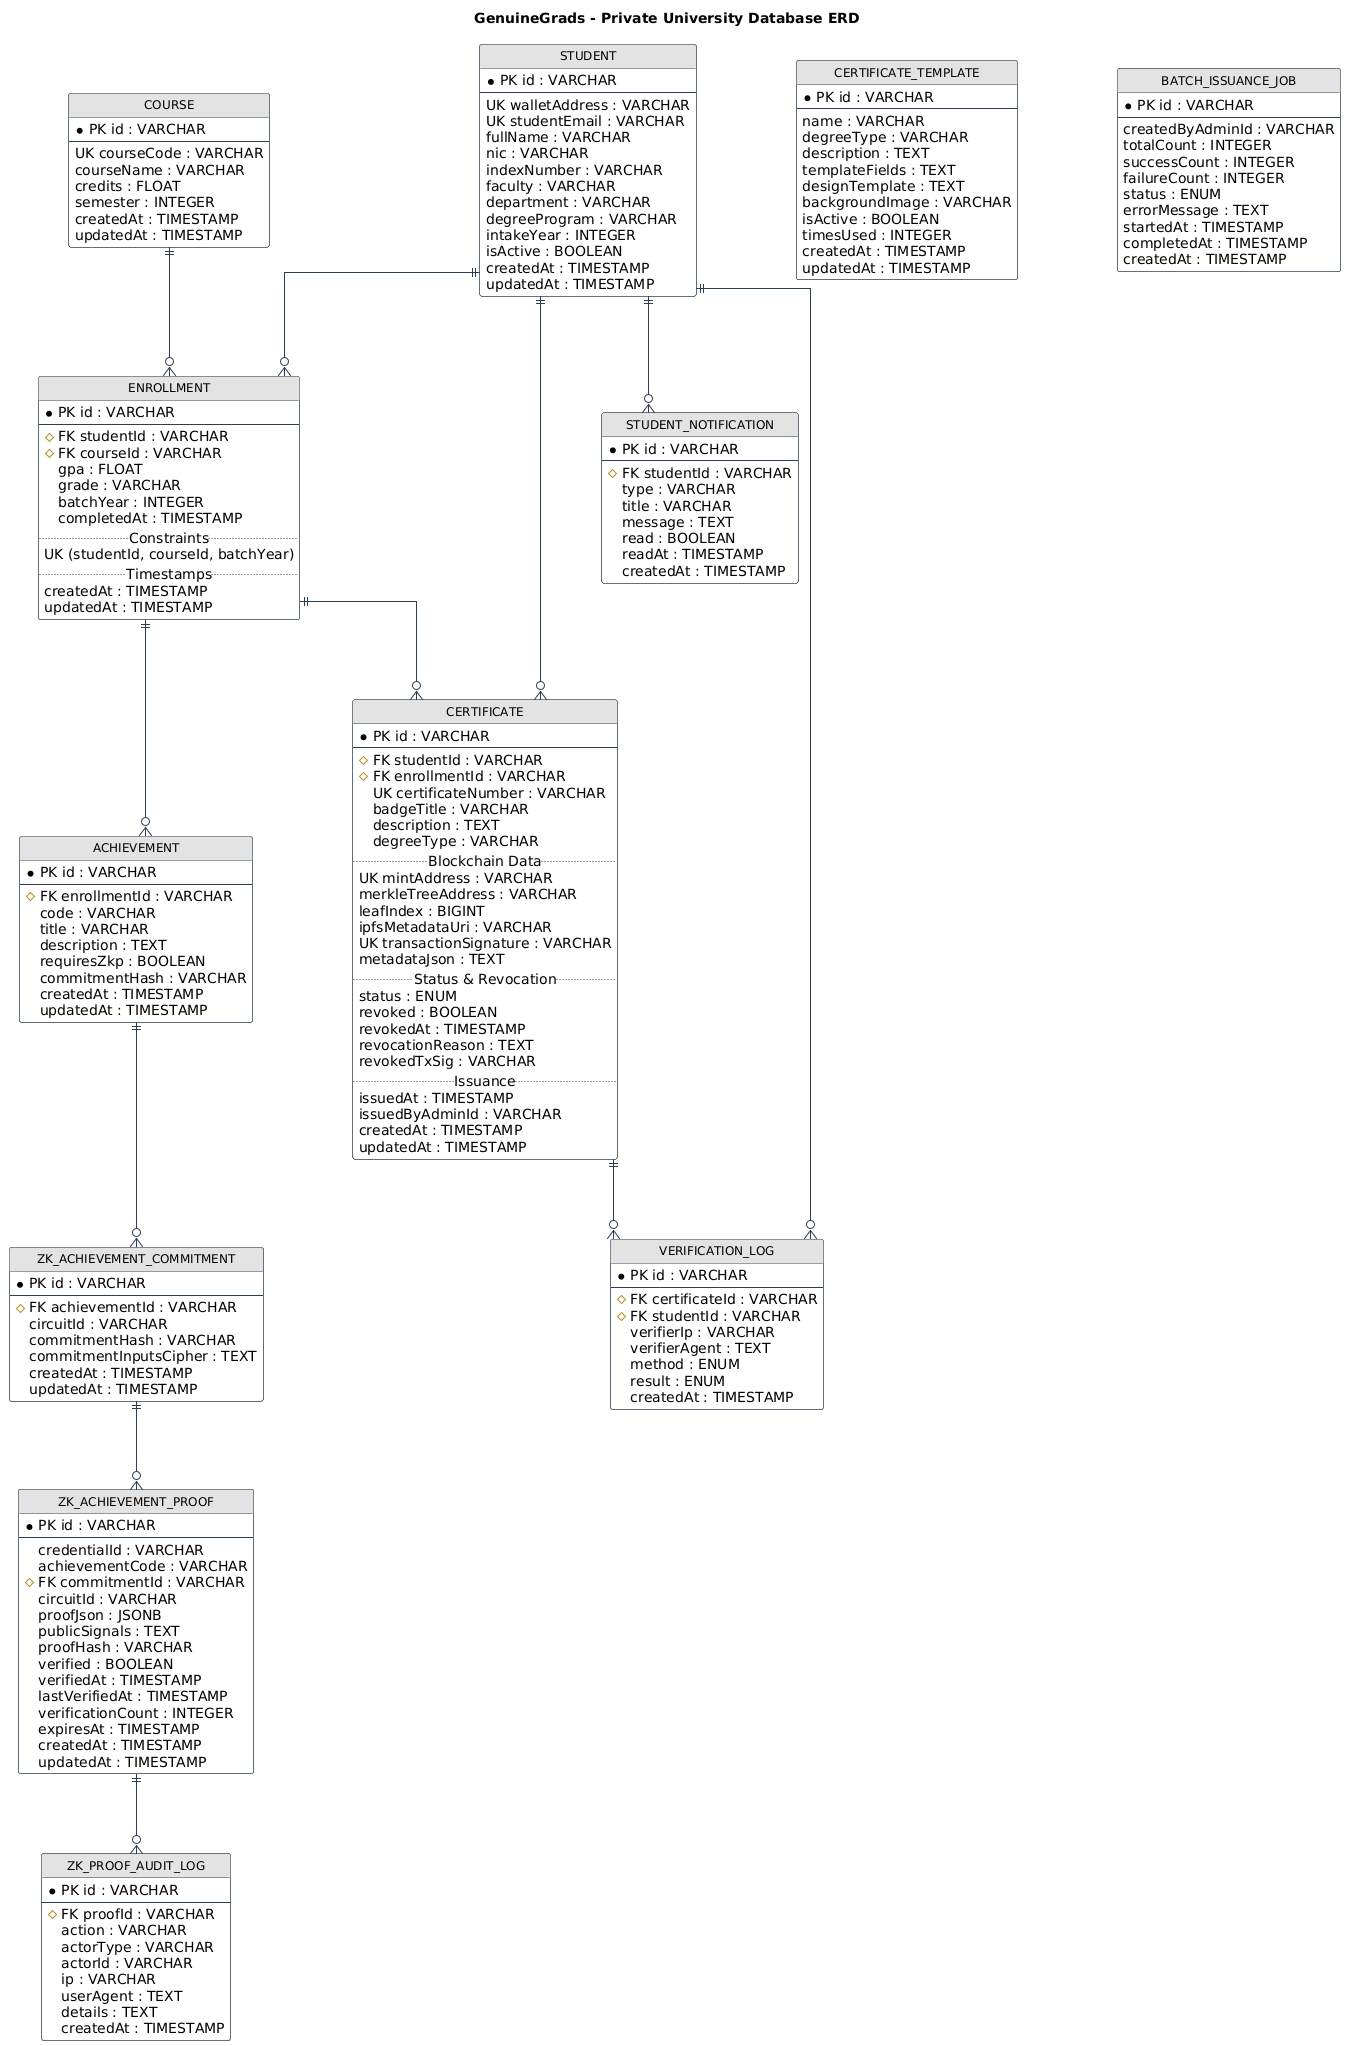

The diagram above was rendered by PlantUML. Its source (embedded in the PNG):
@startuml
title GenuineGrads - Private University Database ERD

' ==========================================
' Styling & Skinparam
' ==========================================
skinparam linetype ortho
skinparam shadowing false
skinparam roundcorner 5
skinparam nodesep 100
skinparam ranksep 80

skinparam class {
    BackgroundColor White
    ArrowColor #2C3E50
    BorderColor #2C3E50
    HeaderBackgroundColor #e3e3e3
    HeaderFontColor #111111
    FontSize 12
}



hide circle

' ==========================================
' Academic Entities
' ==========================================

entity "STUDENT" as STUDENT {
  * PK id : VARCHAR
  --
  UK walletAddress : VARCHAR
  UK studentEmail : VARCHAR
  fullName : VARCHAR
  nic : VARCHAR
  indexNumber : VARCHAR
  faculty : VARCHAR
  department : VARCHAR
  degreeProgram : VARCHAR
  intakeYear : INTEGER
  isActive : BOOLEAN
  createdAt : TIMESTAMP
  updatedAt : TIMESTAMP
}

entity "COURSE" as COURSE {
  * PK id : VARCHAR
  --
  UK courseCode : VARCHAR
  courseName : VARCHAR
  credits : FLOAT
  semester : INTEGER
  createdAt : TIMESTAMP
  updatedAt : TIMESTAMP
}

entity "ENROLLMENT" as ENROLLMENT {
  * PK id : VARCHAR
  --
  # FK studentId : VARCHAR
  # FK courseId : VARCHAR
  gpa : FLOAT
  grade : VARCHAR
  batchYear : INTEGER
  completedAt : TIMESTAMP
  .. Constraints ..
  UK (studentId, courseId, batchYear)
  .. Timestamps ..
  createdAt : TIMESTAMP
  updatedAt : TIMESTAMP
}



' ==========================================
' Certification Entities
' ==========================================

entity "CERTIFICATE" as CERTIFICATE {
  * PK id : VARCHAR
  --
  # FK studentId : VARCHAR
  # FK enrollmentId : VARCHAR
  UK certificateNumber : VARCHAR
  badgeTitle : VARCHAR
  description : TEXT
  degreeType : VARCHAR
  .. Blockchain Data ..
  UK mintAddress : VARCHAR
  merkleTreeAddress : VARCHAR
  leafIndex : BIGINT
  ipfsMetadataUri : VARCHAR
  UK transactionSignature : VARCHAR
  metadataJson : TEXT
  .. Status & Revocation ..
  status : ENUM
  revoked : BOOLEAN
  revokedAt : TIMESTAMP
  revocationReason : TEXT
  revokedTxSig : VARCHAR
  .. Issuance ..
  issuedAt : TIMESTAMP
  issuedByAdminId : VARCHAR
  createdAt : TIMESTAMP
  updatedAt : TIMESTAMP
}

entity "CERTIFICATE_TEMPLATE" as CERTIFICATE_TEMPLATE {
  * PK id : VARCHAR
  --
  name : VARCHAR
  degreeType : VARCHAR
  description : TEXT
  templateFields : TEXT
  designTemplate : TEXT
  backgroundImage : VARCHAR
  isActive : BOOLEAN
  timesUsed : INTEGER
  createdAt : TIMESTAMP
  updatedAt : TIMESTAMP
}

entity "BATCH_ISSUANCE_JOB" as BATCH_ISSUANCE_JOB {
  * PK id : VARCHAR
  --
  createdByAdminId : VARCHAR
  totalCount : INTEGER
  successCount : INTEGER
  failureCount : INTEGER
  status : ENUM
  errorMessage : TEXT
  startedAt : TIMESTAMP
  completedAt : TIMESTAMP
  createdAt : TIMESTAMP
}

' ==========================================
' ZK & Privacy Entities
' ==========================================

entity "ACHIEVEMENT" as ACHIEVEMENT {
  * PK id : VARCHAR
  --
  # FK enrollmentId : VARCHAR
  code : VARCHAR
  title : VARCHAR
  description : TEXT
  requiresZkp : BOOLEAN
  commitmentHash : VARCHAR
  createdAt : TIMESTAMP
  updatedAt : TIMESTAMP
}

entity "ZK_ACHIEVEMENT_COMMITMENT" as ZK_ACHIEVEMENT_COMMITMENT {
  * PK id : VARCHAR
  --
  # FK achievementId : VARCHAR
  circuitId : VARCHAR
  commitmentHash : VARCHAR
  commitmentInputsCipher : TEXT
  createdAt : TIMESTAMP
  updatedAt : TIMESTAMP
}

entity "ZK_ACHIEVEMENT_PROOF" as ZK_ACHIEVEMENT_PROOF {
  * PK id : VARCHAR
  --
  credentialId : VARCHAR
  achievementCode : VARCHAR
  # FK commitmentId : VARCHAR
  circuitId : VARCHAR
  proofJson : JSONB
  publicSignals : TEXT
  proofHash : VARCHAR
  verified : BOOLEAN
  verifiedAt : TIMESTAMP
  lastVerifiedAt : TIMESTAMP
  verificationCount : INTEGER
  expiresAt : TIMESTAMP
  createdAt : TIMESTAMP
  updatedAt : TIMESTAMP
}

' ==========================================
' Logging & Audit Entities
' ==========================================

entity "ZK_PROOF_AUDIT_LOG" as ZK_PROOF_AUDIT_LOG {
  * PK id : VARCHAR
  --
  # FK proofId : VARCHAR
  action : VARCHAR
  actorType : VARCHAR
  actorId : VARCHAR
  ip : VARCHAR
  userAgent : TEXT
  details : TEXT
  createdAt : TIMESTAMP
}

entity "VERIFICATION_LOG" as VERIFICATION_LOG {
  * PK id : VARCHAR
  --
  # FK certificateId : VARCHAR
  # FK studentId : VARCHAR
  verifierIp : VARCHAR
  verifierAgent : TEXT
  method : ENUM
  result : ENUM
  createdAt : TIMESTAMP
}

entity "STUDENT_NOTIFICATION" as STUDENT_NOTIFICATION {
  * PK id : VARCHAR
  --
  # FK studentId : VARCHAR
  type : VARCHAR
  title : VARCHAR
  message : TEXT
  read : BOOLEAN
  readAt : TIMESTAMP
  createdAt : TIMESTAMP
}

' ==========================================
' Relationships
' ==========================================

STUDENT ||--o{ ENROLLMENT
COURSE  ||--o{ ENROLLMENT

ENROLLMENT ||--o{ ACHIEVEMENT

STUDENT ||--o{ CERTIFICATE
ENROLLMENT ||--o{ CERTIFICATE

STUDENT ||--o{ VERIFICATION_LOG
CERTIFICATE ||--o{ VERIFICATION_LOG

STUDENT ||--o{ STUDENT_NOTIFICATION

ACHIEVEMENT ||--o{ ZK_ACHIEVEMENT_COMMITMENT
ZK_ACHIEVEMENT_COMMITMENT ||--o{ ZK_ACHIEVEMENT_PROOF
ZK_ACHIEVEMENT_PROOF ||--o{ ZK_PROOF_AUDIT_LOG
@enduml